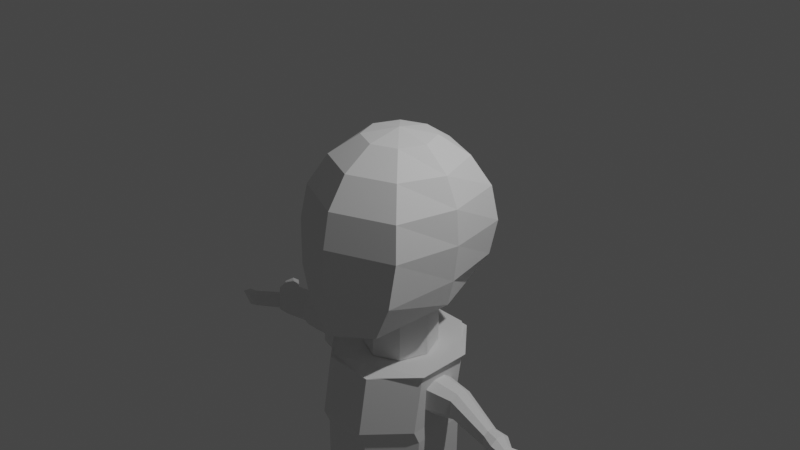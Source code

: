 # Source: Character.blend  (saved by Blender 2.82.7; exported with 4.5.12 LTS)
import bpy
from mathutils import Matrix  # noqa: F401  (used for matrix-valued properties, if any)

bpy.ops.wm.read_factory_settings(use_empty=True)
scene = bpy.context.scene
scene.name = 'Scene'

# ---- collections
col_collection = bpy.data.collections.new('Collection'); scene.collection.children.link(col_collection)

# ---- world
world_world = bpy.data.worlds.new('World'); scene.world = world_world
world_world.use_nodes = True; world_world.node_tree.nodes.clear()
_N = world_world.node_tree.nodes; _L = world_world.node_tree.links
n0 = _N.new('ShaderNodeOutputWorld'); n0.name = 'World Output'; n0.location = (300, 300)
n1 = _N.new('ShaderNodeBackground'); n1.name = 'Background'; n1.location = (10, 300)
n1.inputs[0].default_value = (0.05088, 0.05088, 0.05088, 1.0)
_L.new(n1.outputs[0], n0.inputs[0])
n0.is_active_output = True
world_world.color = (0.05088, 0.05088, 0.05088)
world_world.use_sun_shadow = False
world_world.sun_shadow_jitter_overblur = 0.0

# ---- cameras
cam_camera = bpy.data.cameras.new('Camera')
cam_camera.clip_end = 100.0
cam_camera.ortho_scale = 7.314

# ---- lights
light_light = bpy.data.lights.new('Light', 'POINT')
light_light.transmission_factor = 0.0
light_light.energy = 1000.0
light_light.shadow_soft_size = 0.1
light_light.shadow_maximum_resolution = 0.006
light_light.use_absolute_resolution = True

# ---- meshes
me_sphere = bpy.data.meshes.new('Sphere')
me_sphere.from_pydata([(0.0, 1.0, -4.371e-08), (-1.068e-07, 4.423e-08, 1.0), (0.2706, 0.2706, 0.9239), (0.5, 0.5, 0.7071), (0.6533, 0.6533, 0.3827), (0.7071, 0.7071, -4.371e-08), (0.6533, 0.6533, -0.3827), (0.5, 0.5, -0.7071), (0.2706, 0.2706, -0.9239), (0.3827, 1.485e-07, 0.9239), (0.6615, -0.0006365, 0.6876), (0.8054, 1.634e-07, 0.3827), (0.8359, 1.33e-07, 0.004558), (0.7826, 1.665e-07, -0.4055), (0.7071, 1.634e-07, -0.7071), (0.3827, 1.485e-07, -0.9239), (0.2706, -0.2706, 0.9239), (0.5, -0.5, 0.7071), (0.6533, -0.6533, 0.3827), (0.7071, -0.7071, -4.371e-08), (0.6533, -0.7535, -0.4921), (0.4954, -0.778, -0.8712), (0.2706, -0.2706, -0.9239), (1.244e-08, -0.3827, 0.9239), (1.244e-08, -0.7071, 0.7071), (4.224e-08, -0.9239, 0.3827), (1.244e-08, -1.0, -4.371e-08), (4.224e-08, -1.024, -0.4921), (0.009088, -0.9849, -0.9669), (1.244e-08, -0.3827, -0.9239), (-0.2706, -0.2706, 0.9239), (-0.5, -0.5, 0.7071), (-0.6533, -0.6533, 0.3827), (-0.7071, -0.7071, -4.371e-08), (-0.6533, -0.7535, -0.4921), (-0.5046, -0.778, -0.8712), (-0.2706, -0.2706, -0.9239), (-0.3827, 1.634e-07, 0.9239), (-0.6614, 0.0006386, 0.6875), (-0.7896, 0.0007298, 0.4518), (-0.8252, 0.0001826, 0.0319), (-0.8008, 9.342e-08, -0.3052), (-0.7071, 1.634e-07, -0.7071), (-0.3827, 1.634e-07, -0.9239), (-0.2706, 0.2706, 0.9239), (-0.5, 0.5, 0.7071), (-0.6533, 0.6533, 0.3827), (-0.7071, 0.7071, -4.371e-08), (-0.6533, 0.6533, -0.3827), (-0.5, 0.5, -0.7071), (-0.2706, 0.2706, -0.9239), (-2.462e-09, 0.3827, 0.9239), (-1.736e-08, 0.7071, 0.7071), (-4.717e-08, 0.9239, 0.3827), (-4.717e-08, 0.9239, -0.3827), (-1.736e-08, 0.7071, -0.7071), (0.01613, 0.3777, -0.9288), (0.01851, 0.4074, -1.397), (0.01851, 0.4074, -0.6748), (0.3014, 0.2902, -1.405), (0.3014, 0.2902, -0.6748), (0.4185, 0.007382, -1.425), (0.4185, 0.007382, -0.6748), (0.3014, -0.2755, -1.442), (0.3014, -0.2755, -0.6748), (0.01851, -0.3926, -1.46), (0.01851, -0.3926, -0.6748), (-0.2643, -0.2755, -1.456), (-0.2643, -0.2755, -0.6748), (-0.3815, 0.007382, -1.425), (-0.3815, 0.007382, -0.6748), (-0.2643, 0.2902, -1.399), (-0.2643, 0.2902, -0.6748)], [], [(51, 1, 2), (55, 54, 6, 7), (0, 53, 4, 5), (52, 51, 2, 3), (56, 55, 7, 8), (54, 0, 5, 6), (53, 52, 3, 4), (5, 4, 11, 12), (3, 2, 9, 10), (8, 7, 14, 15), (6, 5, 12, 13), (4, 3, 10, 11), (2, 1, 9), (7, 6, 13, 14), (15, 14, 21, 22), (13, 12, 19, 20), (11, 10, 17, 18), (9, 1, 16), (14, 13, 20, 21), (12, 11, 18, 19), (10, 9, 16, 17), (18, 17, 24, 25), (16, 1, 23), (21, 20, 27, 28), (19, 18, 25, 26), (17, 16, 23, 24), (22, 21, 28, 29), (20, 19, 26, 27), (28, 27, 34, 35), (26, 25, 32, 33), (24, 23, 30, 31), (29, 28, 35, 36), (27, 26, 33, 34), (25, 24, 31, 32), (23, 1, 30), (31, 30, 37, 38), (36, 35, 42, 43), (34, 33, 40, 41), (32, 31, 38, 39), (30, 1, 37), (35, 34, 41, 42), (33, 32, 39, 40), (43, 42, 49, 50), (41, 40, 47, 48), (39, 38, 45, 46), (37, 1, 44), (42, 41, 48, 49), (40, 39, 46, 47), (38, 37, 44, 45), (44, 1, 51), (49, 48, 54, 55), (47, 46, 53, 0), (45, 44, 51, 52), (50, 49, 55, 56), (48, 47, 0, 54), (46, 45, 52, 53), (8, 2, 9, 15), (8, 2, 51, 56), (50, 56, 51, 44, 37, 43), (22, 29, 36, 43, 37, 30, 23, 16, 9, 15), (57, 58, 60, 59), (59, 60, 62, 61), (61, 62, 64, 63), (63, 64, 66, 65), (65, 66, 68, 67), (67, 68, 70, 69), (60, 58, 72, 70, 68, 66, 64, 62), (69, 70, 72, 71), (71, 72, 58, 57), (57, 59, 61, 63, 65, 67, 69, 71)])
_uv = me_sphere.uv_layers.new(name='UVMap')
_uv.uv.foreach_set('vector', [0.75, 0.875, 0.6875, 1.0, 0.625, 0.875, 0.75, 0.25, 0.75, 0.375, 0.625, 0.375, 0.625, 0.25, 0.75, 0.5, 0.75, 0.625, 0.625, 0.625, 0.625, 0.5, 0.75, 0.75, 0.75, 0.875, 0.625, 0.875, 0.625, 0.75, 0.75, 0.125, 0.75, 0.25, 0.625, 0.25, 0.625, 0.125, 0.75, 0.375, 0.75, 0.5, 0.625, 0.5, 0.625, 0.375, 0.75, 0.625, 0.75, 0.75, 0.625, 0.75, 0.625, 0.625, 0.625, 0.5, 0.625, 0.625, 0.5, 0.625, 0.5, 0.5, 0.625, 0.75, 0.625, 0.875, 0.5, 0.875, 0.5, 0.75, 0.625, 0.125, 0.625, 0.25, 0.5, 0.25, 0.5, 0.125, 0.625, 0.375, 0.625, 0.5, 0.5, 0.5, 0.5, 0.375, 0.625, 0.625, 0.625, 0.75, 0.5, 0.75, 0.5, 0.625, 0.625, 0.875, 0.5625, 1.0, 0.5, 0.875, 0.625, 0.25, 0.625, 0.375, 0.5, 0.375, 0.5, 0.25, 0.5, 0.125, 0.5, 0.25, 0.375, 0.25, 0.375, 0.125, 0.5, 0.375, 0.5, 0.5, 0.375, 0.5, 0.375, 0.375, 0.5, 0.625, 0.5, 0.75, 0.375, 0.75, 0.375, 0.625, 0.5, 0.875, 0.4375, 1.0, 0.375, 0.875, 0.5, 0.25, 0.5, 0.375, 0.375, 0.375, 0.375, 0.25, 0.5, 0.5, 0.5, 0.625, 0.375, 0.625, 0.375, 0.5, 0.5, 0.75, 0.5, 0.875, 0.375, 0.875, 0.375, 0.75, 0.375, 0.625, 0.375, 0.75, 0.25, 0.75, 0.25, 0.625, 0.375, 0.875, 0.3125, 1.0, 0.25, 0.875, 0.375, 0.25, 0.375, 0.375, 0.25, 0.375, 0.25, 0.25, 0.375, 0.5, 0.375, 0.625, 0.25, 0.625, 0.25, 0.5, 0.375, 0.75, 0.375, 0.875, 0.25, 0.875, 0.25, 0.75, 0.375, 0.125, 0.375, 0.25, 0.25, 0.25, 0.25, 0.125, 0.375, 0.375, 0.375, 0.5, 0.25, 0.5, 0.25, 0.375, 0.25, 0.25, 0.25, 0.375, 0.125, 0.375, 0.125, 0.25, 0.25, 0.5, 0.25, 0.625, 0.125, 0.625, 0.125, 0.5, 0.25, 0.75, 0.25, 0.875, 0.125, 0.875, 0.125, 0.75, 0.25, 0.125, 0.25, 0.25, 0.125, 0.25, 0.125, 0.125, 0.25, 0.375, 0.25, 0.5, 0.125, 0.5, 0.125, 0.375, 0.25, 0.625, 0.25, 0.75, 0.125, 0.75, 0.125, 0.625, 0.25, 0.875, 0.1875, 1.0, 0.125, 0.875, 0.125, 0.75, 0.125, 0.875, 0.0, 0.875, 0.0, 0.75, 0.125, 0.125, 0.125, 0.25, 0.0, 0.25, 0.0, 0.125, 0.125, 0.375, 0.125, 0.5, 0.0, 0.5, 0.0, 0.375, 0.125, 0.625, 0.125, 0.75, 0.0, 0.75, 0.0, 0.625, 0.125, 0.875, 0.0625, 1.0, 0.0, 0.875, 0.125, 0.25, 0.125, 0.375, 0.0, 0.375, 0.0, 0.25, 0.125, 0.5, 0.125, 0.625, 0.0, 0.625, 0.0, 0.5, 1.0, 0.125, 1.0, 0.25, 0.875, 0.25, 0.875, 0.125, 1.0, 0.375, 1.0, 0.5, 0.875, 0.5, 0.875, 0.375, 1.0, 0.625, 1.0, 0.75, 0.875, 0.75, 0.875, 0.625, 1.0, 0.875, 0.9375, 1.0, 0.875, 0.875, 1.0, 0.25, 1.0, 0.375, 0.875, 0.375, 0.875, 0.25, 1.0, 0.5, 1.0, 0.625, 0.875, 0.625, 0.875, 0.5, 1.0, 0.75, 1.0, 0.875, 0.875, 0.875, 0.875, 0.75, 0.875, 0.875, 0.8125, 1.0, 0.75, 0.875, 0.875, 0.25, 0.875, 0.375, 0.75, 0.375, 0.75, 0.25, 0.875, 0.5, 0.875, 0.625, 0.75, 0.625, 0.75, 0.5, 0.875, 0.75, 0.875, 0.875, 0.75, 0.875, 0.75, 0.75, 0.875, 0.125, 0.875, 0.25, 0.75, 0.25, 0.75, 0.125, 0.875, 0.375, 0.875, 0.5, 0.75, 0.5, 0.75, 0.375, 0.875, 0.625, 0.875, 0.75, 0.75, 0.75, 0.75, 0.625, 0.625, 0.125, 0.625, 0.875, 0.5, 0.875, 0.5, 0.125, 0.0, 0.0, 0.0, 0.0, 0.0, 0.0, 0.0, 0.0, 0.0, 0.0, 0.0, 0.0, 0.0, 0.0, 0.0, 0.0, 0.0, 0.0, 0.0, 0.0, 0.0, 0.0, 0.0, 0.0, 0.0, 0.0, 0.0, 0.0, 0.0, 0.0, 0.0, 0.0, 0.0, 0.0, 0.0, 0.0, 0.0, 0.0, 0.0, 0.0, 1.0, 0.5, 1.0, 1.0, 0.875, 1.0, 0.875, 0.5, 0.875, 0.5, 0.875, 1.0, 0.75, 1.0, 0.75, 0.5, 0.75, 0.5, 0.75, 1.0, 0.625, 1.0, 0.625, 0.5, 0.625, 0.5, 0.625, 1.0, 0.5, 1.0, 0.5, 0.5, 0.5, 0.5, 0.5, 1.0, 0.375, 1.0, 0.375, 0.5, 0.375, 0.5, 0.375, 1.0, 0.25, 1.0, 0.25, 0.5, 0.4197, 0.4197, 0.25, 0.49, 0.08029, 0.4197, 0.01, 0.25, 0.08029, 0.08029, 0.25, 0.01, 0.4197, 0.08029, 0.49, 0.25, 0.25, 0.5, 0.25, 1.0, 0.125, 1.0, 0.125, 0.5, 0.125, 0.5, 0.125, 1.0, 0.0, 1.0, 0.0, 0.5, 0.75, 0.49, 0.9197, 0.4197, 0.99, 0.25, 0.9197, 0.08029, 0.75, 0.01, 0.5803, 0.08029, 0.51, 0.25, 0.5803, 0.4197])
me_sphere.use_remesh_fix_poles = True
me_sphere.use_remesh_preserve_attributes = False
me_sphere.use_mirror_vertex_groups = False
me_sphere.update()
me_circle = bpy.data.meshes.new('Circle')
me_circle.from_pydata([(0.0, 0.75, 0.03776), (-0.5303, 0.5303, 0.03776), (-0.7647, 0.01281, -0.005597), (-0.5444, -0.4996, -0.05887), (-0.01494, -0.7155, -0.07165), (0.5299, -0.5251, -0.007655), (0.75, 8.944e-09, 0.03776), (0.5303, 0.5303, 0.03776)], [], [(0, 1, 2, 3, 4, 5, 6, 7)])
_uv = me_circle.uv_layers.new(name='UVMap')
_uv.uv.foreach_set('vector', [0.5, 1.0, 0.1464, 0.8536, 0.0, 0.5, 0.1464, 0.1464, 0.5, 0.0, 0.8536, 0.1464, 1.0, 0.5, 0.8536, 0.8536])
me_circle.use_remesh_fix_poles = True
me_circle.use_remesh_preserve_attributes = False
me_circle.use_mirror_vertex_groups = False
me_circle.update()
me_cylinder = bpy.data.meshes.new('Cylinder')
me_cylinder.from_pydata([(-0.07934, 0.5504, -1.071), (0.0, 0.75, 0.75), (0.451, 0.3307, -1.071), (0.5303, 0.5303, 0.75), (0.6707, -0.1996, -1.071), (0.75, -3.278e-08, 0.75), (0.4226, -0.7366, -0.9806), (0.5303, -0.5303, 0.75), (-0.03923, -0.905, -1.315), (-6.557e-08, -0.75, 0.75), (-0.5303, -0.5303, 0.75), (-0.75, 8.944e-09, 0.75), (-0.5303, 0.5303, 0.75), (-0.06242, 0.5929, 0.1223), (0.4679, 0.3733, 0.1223), (0.6876, -0.1571, 0.1223), (0.4679, -0.6874, 0.1223), (-0.06242, -0.9071, 0.1223), (-0.5927, -0.6874, 0.1223), (-0.8124, -0.1571, 0.1223), (-0.5927, 0.3733, 0.1223), (0.495, 0.4122, -0.02915), (0.7147, -0.1182, -0.02915), (0.495, -0.6485, -0.02915), (-0.03532, -0.8682, -0.02915), (-0.5656, -0.6485, -0.02915), (-0.7853, -0.1182, -0.02915), (-0.5656, 0.4122, -0.02915), (-0.03532, 0.6318, -0.02915), (-0.04301, -0.9386, -0.9268), (-0.5968, -0.7289, -0.9521), (-0.7976, -0.1387, -0.02339), (-0.828, -0.2169, -0.9466), (-0.5699, -0.6984, -1.318), (0.176, -0.4496, -1.651), (-0.3547, -0.243, -1.654), (0.3291, 0.06061, -1.622), (-0.2016, 0.2672, -1.625), (0.4642, 0.3348, -1.068), (-0.06649, 0.5414, -1.071), (0.4098, 0.269, -1.424), (-0.1255, 0.4902, -1.436), (0.4462, 0.3422, -1.076), (-0.08448, 0.5488, -1.079), (-0.5813, 0.4085, -0.02538), (-0.6304, 0.3255, -1.075), (-0.8, -0.05775, -0.03821), (-0.8295, -0.2195, -0.945), (-0.6196, 0.3299, -1.076), (-0.04337, -0.937, -0.9312), (-0.5964, -0.7328, -0.9511), (-1.253, -0.9506, -2.34), (-0.8095, -0.5709, -2.44), (-1.248, 0.06438, -2.624), (-1.582, -0.4245, -2.566), (1.022, -0.8624, -2.557), (0.8056, -1.411, -2.454), (0.2169, -1.494, -2.441), (0.2426, -0.9578, -2.721), (0.9813, -0.8218, -3.82), (0.7509, -1.633, -3.112), (0.7647, -1.37, -3.717), (0.1761, -1.454, -3.704), (0.2018, -0.9173, -3.984), (-0.9513, -1.131, -3.965), (-0.5076, -0.7509, -4.065), (-0.9466, -0.1157, -4.249), (-1.28, -0.6046, -4.191), (-0.9198, -1.211, -4.252), (-0.4761, -0.8313, -4.352), (-0.9151, -0.1961, -4.536), (-1.249, -0.685, -4.478), (-1.7, -1.966, -3.736), (-2.028, -1.44, -3.963), (-1.668, -2.046, -4.023), (-1.997, -1.52, -4.249), (0.9339, -0.8911, -4.069), (0.7173, -1.439, -3.966), (0.1287, -1.523, -3.953), (0.1544, -0.9866, -4.233), (0.7664, -2.333, -3.414), (0.1778, -2.417, -3.401), (0.719, -2.402, -3.663), (0.1304, -2.486, -3.65), (0.5338, -0.5262, 0.341), (0.6539, -0.2378, 0.1837), (0.5466, -0.4929, 0.571), (0.5796, -0.417, 0.1987), (0.6808, -0.1712, 0.3394), (0.6829, -0.1641, 0.5306), (0.6478, -0.2482, 0.6163), (0.5911, -0.3849, 0.6292), (0.8196, -0.5524, 0.3526), (0.9108, -0.3334, 0.2333), (0.8294, -0.5271, 0.5273), (0.8544, -0.4695, 0.2447), (0.9313, -0.2829, 0.3515), (0.9329, -0.2775, 0.4966), (0.9062, -0.3413, 0.5617), (0.8632, -0.4451, 0.5715), (-0.7291, -0.05968, 0.3865), (-0.5999, 0.2506, 0.2174), (-0.7153, -0.02382, 0.6339), (-0.6798, 0.05784, 0.2335), (-0.5709, 0.3222, 0.3848), (-0.5686, 0.3298, 0.5905), (-0.6064, 0.2394, 0.6827), (-0.6674, 0.09233, 0.6965), (-1.029, 0.1878, 0.3516), (-0.9313, 0.4224, 0.2238), (-1.019, 0.215, 0.5387), (-0.9917, 0.2767, 0.236), (-0.9094, 0.4765, 0.3504), (-0.9077, 0.4823, 0.5058), (-0.9363, 0.4139, 0.5755), (-0.9823, 0.3028, 0.586), (1.274, -0.7858, 0.2905), (1.333, -0.6438, 0.2131), (1.28, -0.7694, 0.4037), (1.297, -0.7321, 0.2205), (1.347, -0.6111, 0.2897), (1.348, -0.6076, 0.3838), (1.33, -0.649, 0.426), (1.302, -0.7163, 0.4324), (1.394, -0.9188, 0.2582), (1.476, -0.7228, 0.1514), (1.403, -0.8961, 0.4145), (1.426, -0.8445, 0.1616), (1.494, -0.6776, 0.2572), (1.496, -0.6728, 0.3871), (1.472, -0.7299, 0.4453), (1.433, -0.8228, 0.4541), (1.509, -0.9421, 0.2716), (1.562, -0.8156, 0.2027), (1.515, -0.9275, 0.3725), (1.529, -0.8942, 0.2092), (1.574, -0.7864, 0.2709), (1.575, -0.7833, 0.3548), (1.559, -0.8202, 0.3923), (1.534, -0.8801, 0.398), (2.236, -1.014, 0.2322), (2.288, -0.8878, 0.1633), (2.241, -0.9996, 0.3331), (2.256, -0.9664, 0.1699), (2.3, -0.8586, 0.2315), (2.301, -0.8555, 0.3154), (2.286, -0.8924, 0.353), (2.261, -0.9523, 0.3586), (2.552, -1.09, 0.1932), (2.633, -0.89, 0.07097), (2.557, -1.057, 0.3736), (2.577, -1.027, 0.08237), (2.654, -0.8392, 0.1896), (2.655, -0.8338, 0.3355), (2.604, -0.9161, 0.385), (2.57, -0.988, 0.3945), (2.757, -1.087, 0.1898), (2.821, -0.9327, 0.1058), (2.764, -1.069, 0.3127), (2.781, -1.028, 0.1138), (2.835, -0.8971, 0.189), (2.837, -0.8933, 0.2912), (2.818, -0.9382, 0.3369), (2.788, -1.011, 0.3438), (2.385, -1.038, 0.3556), (2.376, -1.059, 0.206), (2.4, -0.9934, 0.1306), (2.459, -0.8499, 0.2128), (2.46, -0.8458, 0.3244), (2.439, -0.8948, 0.3744), (2.406, -0.9747, 0.3819), (2.443, -0.8888, 0.1219), (2.302, -1.036, 0.216), (2.33, -0.9803, 0.1496), (2.383, -0.8505, 0.32), (2.336, -0.9639, 0.3707), (2.31, -1.017, 0.3476), (2.382, -0.8541, 0.2218), (2.365, -0.8936, 0.364), (2.368, -0.8883, 0.1419), (2.356, -1.125, 0.3626), (2.316, -1.142, 0.2177), (2.263, -1.192, 0.2477), (2.298, -1.176, 0.3752), (2.431, -1.213, 0.3497), (2.395, -1.242, 0.2057), (2.364, -1.307, 0.2364), (2.395, -1.281, 0.3631), (2.515, -1.259, 0.3382), (2.479, -1.288, 0.1942), (2.448, -1.353, 0.2248), (2.479, -1.327, 0.3515), (-1.272, 0.5897, 0.1222), (-1.174, 0.8242, -0.005646), (-1.261, 0.6168, 0.3092), (-1.234, 0.6786, 0.006517), (-1.152, 0.8784, 0.1209), (-1.15, 0.8841, 0.2764), (-1.179, 0.8158, 0.3461), (-1.225, 0.7046, 0.3565), (-1.597, 0.7499, 0.06368), (-1.479, 1.034, -0.09097), (-1.584, 0.7827, 0.29), (-1.552, 0.8573, -0.07625), (-1.452, 1.099, 0.06213), (-1.45, 1.106, 0.2503), (-1.485, 1.023, 0.3345), (-1.541, 0.8889, 0.3472), (-1.717, 0.8556, 0.05419), (-1.615, 1.099, -0.07876), (-1.706, 0.8838, 0.2487), (-1.678, 0.948, -0.06611), (-1.593, 1.156, 0.05286), (-1.591, 1.162, 0.2146), (-1.621, 1.091, 0.2871), (-1.669, 0.9751, 0.298), (-2.099, 0.927, 0.05433), (-1.997, 1.171, -0.07862), (-2.088, 0.9552, 0.2489), (-2.06, 1.019, -0.06596), (-1.975, 1.227, 0.05301), (-1.973, 1.233, 0.2147), (-2.002, 1.162, 0.2872), (-2.05, 1.047, 0.2981), (-2.387, 1.369, -0.1729), (-2.286, 1.612, -0.3058), (-2.376, 1.397, 0.02165), (-2.348, 1.461, -0.2932), (-2.263, 1.669, -0.1742), (-2.261, 1.675, -0.01249), (-2.291, 1.604, 0.05997), (-2.339, 1.488, 0.07087), (-2.188, 1.108, 0.1702), (-2.15, 1.199, 0.2194), (-2.199, 1.08, -0.02432), (-2.16, 1.172, -0.1446), (-2.073, 1.386, 0.1361), (-2.074, 1.38, -0.02565), (-2.102, 1.315, 0.2085), (-2.097, 1.324, -0.1573), (-2.095, 1.114, 0.2631), (-2.019, 1.295, 0.01805), (-2.047, 1.23, 0.2522), (-2.042, 1.239, -0.1136), (-2.132, 1.023, 0.2139), (-2.143, 0.9949, 0.01938), (-2.104, 1.087, -0.1009), (-2.017, 1.301, 0.1798), (-2.442, 0.9676, 0.2243), (-2.387, 1.024, 0.0437), (-2.488, 0.8677, 0.2162), (-2.434, 0.9243, 0.03559), (-2.587, 1.056, 0.1698), (-2.509, 1.054, -0.01109), (-2.619, 0.953, 0.1945), (-2.541, 0.9508, 0.01361)], [(39, 38), (28, 44), (44, 46)], [(13, 1, 3, 14), (14, 3, 5, 15), (7, 16, 84, 86, 91, 90, 89, 5), (16, 7, 9, 17), (17, 9, 10, 18), (18, 10, 11, 19), (3, 1, 12, 11, 10, 9, 7, 5), (19, 11, 12, 20), (20, 12, 1, 13), (27, 20, 13, 28), (26, 19, 20, 27), (25, 18, 19, 26), (24, 17, 18, 25), (23, 16, 17, 24), (22, 15, 16, 23), (21, 14, 15, 22), (28, 13, 14, 21), (0, 28, 21, 2), (2, 21, 22, 4), (4, 22, 23, 6), (30, 29, 24, 25), (29, 6, 23, 24), (30, 25, 31, 32), (29, 30, 33, 8), (8, 33, 35, 34), (34, 35, 37, 36), (36, 37, 41, 40), (40, 41, 43, 42), (32, 31, 44, 27, 48, 45), (48, 27, 28, 0, 43), (49, 6, 8), (33, 30, 47, 50), (42, 4, 40), (0, 45, 41), (50, 47, 33), (45, 47, 54, 53), (33, 47, 54, 51), (35, 33, 51, 52), (8, 34, 58, 57), (4, 6, 56, 55), (34, 4, 55, 58), (8, 6, 56, 57), (40, 4, 36), (34, 36, 4), (37, 48, 41), (37, 35, 52, 53, 48), (55, 56, 61, 59), (58, 55, 59, 63), (57, 56, 61, 62), (57, 58, 63, 62), (51, 54, 67, 64), (52, 51, 64, 65), (53, 52, 65, 66), (53, 54, 67, 66), (64, 67, 73, 72), (68, 71, 70, 69), (65, 64, 68, 69), (66, 65, 69, 70), (67, 66, 70, 71), (72, 73, 75, 74), (68, 64, 72, 74), (67, 71, 75, 73), (71, 68, 74, 75), (59, 61, 77, 76), (78, 79, 76, 77), (63, 59, 76, 79), (62, 63, 79, 78), (77, 61, 80, 82), (80, 81, 83, 82), (78, 77, 82, 83), (62, 78, 83, 81), (61, 62, 81, 80), (5, 89, 88, 85, 87, 84, 16, 15), (88, 89, 97, 96), (90, 91, 99, 98), (85, 88, 96, 93), (87, 85, 93, 95), (89, 90, 98, 97), (91, 86, 94, 99), (86, 84, 92, 94), (84, 87, 95, 92), (95, 93, 101, 103), (97, 98, 106, 105), (99, 94, 102, 107), (94, 92, 100, 102), (92, 95, 103, 100), (96, 97, 105, 104), (98, 99, 107, 106), (93, 96, 104, 101), (106, 107, 115, 114), (101, 104, 112, 109), (103, 101, 109, 111), (105, 106, 114, 113), (107, 102, 110, 115), (102, 100, 108, 110), (100, 103, 111, 108), (104, 105, 113, 112), (93, 95, 119, 117), (98, 97, 121, 122), (94, 99, 123, 118), (92, 94, 118, 116), (95, 92, 116, 119), (97, 96, 120, 121), (99, 98, 122, 123), (96, 93, 117, 120), (118, 123, 131, 126), (116, 118, 126, 124), (119, 116, 124, 127), (121, 120, 128, 129), (123, 122, 130, 131), (120, 117, 125, 128), (117, 119, 127, 125), (122, 121, 129, 130), (128, 125, 133, 136), (125, 127, 135, 133), (130, 129, 137, 138), (126, 131, 139, 134), (124, 126, 134, 132), (127, 124, 132, 135), (129, 128, 136, 137), (131, 130, 138, 139), (139, 138, 146, 147), (136, 133, 141, 144), (133, 135, 143, 141), (138, 137, 145, 146), (134, 139, 147, 142), (132, 134, 142, 140), (135, 132, 140, 143), (137, 136, 144, 145), (165, 164, 150, 148), (166, 165, 148, 151), (168, 167, 152, 153), (170, 169, 154, 155), (167, 171, 149, 152), (171, 166, 151, 149), (169, 168, 153, 154), (164, 170, 155, 150), (154, 153, 161, 162), (150, 155, 163, 158), (148, 150, 158, 156), (151, 148, 156, 159), (153, 152, 160, 161), (155, 154, 162, 163), (152, 149, 157, 160), (149, 151, 159, 157), (161, 160, 157, 159, 156, 158, 163, 162), (176, 175, 170, 164), (178, 174, 168, 169), (179, 173, 166, 171), (177, 179, 171, 167), (175, 178, 169, 170), (174, 177, 167, 168), (173, 172, 165, 166), (164, 165, 181, 180), (140, 142, 176, 172), (143, 140, 172, 173), (145, 144, 177, 174), (147, 146, 178, 175), (144, 141, 179, 177), (141, 143, 173, 179), (146, 145, 174, 178), (142, 147, 175, 176), (181, 182, 186, 185), (172, 176, 183, 182), (176, 164, 180, 183), (165, 172, 182, 181), (186, 187, 191, 190), (183, 180, 184, 187), (182, 183, 187, 186), (180, 181, 185, 184), (190, 191, 188, 189), (184, 185, 189, 188), (185, 186, 190, 189), (187, 184, 188, 191), (108, 111, 195, 192), (112, 113, 197, 196), (114, 115, 199, 198), (109, 112, 196, 193), (111, 109, 193, 195), (113, 114, 198, 197), (115, 110, 194, 199), (110, 108, 192, 194), (197, 198, 206, 205), (199, 194, 202, 207), (194, 192, 200, 202), (192, 195, 203, 200), (196, 197, 205, 204), (198, 199, 207, 206), (193, 196, 204, 201), (195, 193, 201, 203), (206, 207, 215, 214), (201, 204, 212, 209), (203, 201, 209, 211), (205, 206, 214, 213), (207, 202, 210, 215), (202, 200, 208, 210), (200, 203, 211, 208), (204, 205, 213, 212), (212, 213, 221, 220), (214, 215, 223, 222), (209, 212, 220, 217), (211, 209, 217, 219), (213, 214, 222, 221), (215, 210, 218, 223), (210, 208, 216, 218), (208, 211, 219, 216), (233, 232, 226, 231), (232, 234, 224, 226), (234, 235, 227, 224), (237, 236, 229, 228), (238, 233, 231, 230), (239, 237, 228, 225), (235, 239, 225, 227), (236, 238, 230, 229), (229, 230, 231, 226, 224, 227, 225, 228), (247, 242, 238, 236), (246, 243, 239, 235), (243, 241, 237, 239), (242, 240, 233, 238), (241, 247, 236, 237), (245, 246, 235, 234), (245, 234, 249, 251), (240, 244, 232, 233), (223, 218, 244, 240), (218, 216, 245, 244), (216, 219, 246, 245), (220, 221, 247, 241), (222, 223, 240, 242), (217, 220, 241, 243), (219, 217, 243, 246), (221, 222, 242, 247), (250, 251, 255, 254), (232, 244, 250, 248), (234, 232, 248, 249), (244, 245, 251, 250), (254, 255, 253, 252), (251, 249, 253, 255), (249, 248, 252, 253), (248, 250, 254, 252)])
_uv = me_cylinder.uv_layers.new(name='UVMap')
_uv.uv.foreach_set('vector', [1.0, 0.8253, 1.0, 1.0, 0.875, 1.0, 0.875, 0.8253, 0.875, 0.8253, 0.875, 1.0, 0.75, 1.0, 0.75, 0.8253, 0.625, 1.0, 0.625, 0.8253, 0.6501, 0.8861, 0.6444, 0.9502, 0.6664, 0.9664, 0.6994, 0.9628, 0.7243, 0.9389, 0.75, 1.0, 0.625, 0.8253, 0.625, 1.0, 0.5, 1.0, 0.5, 0.8253, 0.5, 0.8253, 0.5, 1.0, 0.375, 1.0, 0.375, 0.8253, 0.375, 0.8253, 0.375, 1.0, 0.25, 1.0, 0.25, 0.8253, 0.4197, 0.4197, 0.25, 0.49, 0.08029, 0.4197, 0.01, 0.25, 0.08029, 0.08029, 0.25, 0.01, 0.4197, 0.08029, 0.49, 0.25, 0.25, 0.8253, 0.25, 1.0, 0.125, 1.0, 0.125, 0.8253, 0.125, 0.8253, 0.125, 1.0, 0.0, 1.0, 0.0, 0.8253, 0.125, 0.7731, 0.125, 0.8253, 0.0, 0.8253, 0.0, 0.7731, 0.25, 0.7731, 0.25, 0.8253, 0.125, 0.8253, 0.125, 0.7731, 0.375, 0.7731, 0.375, 0.8253, 0.25, 0.8253, 0.25, 0.7731, 0.5, 0.7731, 0.5, 0.8253, 0.375, 0.8253, 0.375, 0.7731, 0.625, 0.7731, 0.625, 0.8253, 0.5, 0.8253, 0.5, 0.7731, 0.75, 0.7731, 0.75, 0.8253, 0.625, 0.8253, 0.625, 0.7731, 0.875, 0.7731, 0.875, 0.8253, 0.75, 0.8253, 0.75, 0.7731, 1.0, 0.7731, 1.0, 0.8253, 0.875, 0.8253, 0.875, 0.7731, 1.0, 0.5, 1.0, 0.7731, 0.875, 0.7731, 0.875, 0.5, 0.875, 0.5, 0.875, 0.7731, 0.75, 0.7731, 0.75, 0.5, 0.75, 0.5, 0.75, 0.7731, 0.625, 0.7731, 0.625, 0.5, 0.375, 0.5671, 0.5, 0.5694, 0.5, 0.7731, 0.375, 0.7731, 0.5, 0.5694, 0.625, 0.5, 0.625, 0.7731, 0.5, 0.7731, 0.375, 0.5671, 0.375, 0.7731, 0.375, 0.7731, 0.375, 0.5671, 0.5, 0.5694, 0.375, 0.5671, 0.375, 0.5671, 0.5, 0.5694, 0.5, 0.5694, 0.375, 0.5671, 0.375, 0.5671, 0.5, 0.5694, 0.5, 0.5694, 0.375, 0.5671, 0.375, 0.5671, 0.5, 0.5694, 0.5, 0.5694, 0.375, 0.5671, 0.375, 0.5671, 0.5, 0.5694, 0.5, 0.5694, 0.375, 0.5671, 0.375, 0.5671, 0.5, 0.5694, 0.375, 0.5671, 0.375, 0.7731, 0.0, 0.0, 0.125, 0.7731, 0.0, 0.0, 0.0, 0.0, 0.0, 0.0, 0.125, 0.7731, 0.0, 0.7731, 1.0, 0.5, 0.0, 0.0, 0.0, 0.0, 0.0, 0.0, 0.0, 0.0, 0.375, 0.5671, 0.375, 0.5671, 0.0, 0.0, 0.0, 0.0, 0.5, 0.5694, 0.0, 0.0, 0.5, 0.5694, 0.0, 0.0, 0.0, 0.0, 0.0, 0.0, 0.0, 0.0, 0.0, 0.0, 0.375, 0.5671, 0.0, 0.0, 0.0, 0.0, 0.0, 0.0, 0.0, 0.0, 0.375, 0.5671, 0.0, 0.0, 0.0, 0.0, 0.375, 0.5671, 0.375, 0.5671, 0.375, 0.5671, 0.375, 0.5671, 0.375, 0.5671, 0.5, 0.5694, 0.5, 0.5694, 0.5, 0.5694, 0.5, 0.5694, 0.75, 0.5, 0.625, 0.5, 0.625, 0.5, 0.75, 0.5, 0.5, 0.5694, 0.0, 0.0, 0.75, 0.5, 0.5, 0.5694, 0.0, 0.0, 0.0, 0.0, 0.0, 0.0, 0.0, 0.0, 0.5, 0.5694, 0.0, 0.0, 0.5, 0.5694, 0.5, 0.5694, 0.5, 0.5694, 0.0, 0.0, 0.375, 0.5671, 0.0, 0.0, 0.375, 0.5671, 0.375, 0.5671, 0.375, 0.5671, 0.375, 0.5671, 0.0, 0.0, 0.0, 0.0, 0.75, 0.5, 0.625, 0.5, 0.625, 0.5, 0.75, 0.5, 0.5, 0.5694, 0.75, 0.5, 0.75, 0.5, 0.5, 0.5694, 0.0, 0.0, 0.0, 0.0, 0.0, 0.0, 0.0, 0.0, 0.5, 0.5694, 0.5, 0.5694, 0.5, 0.5694, 0.5, 0.5694, 0.375, 0.5671, 0.0, 0.0, 0.0, 0.0, 0.375, 0.5671, 0.375, 0.5671, 0.375, 0.5671, 0.375, 0.5671, 0.375, 0.5671, 0.0, 0.0, 0.375, 0.5671, 0.375, 0.5671, 0.0, 0.0, 0.0, 0.0, 0.0, 0.0, 0.0, 0.0, 0.0, 0.0, 0.375, 0.5671, 0.0, 0.0, 0.0, 0.0, 0.375, 0.5671, 0.375, 0.5671, 0.0, 0.0, 0.0, 0.0, 0.375, 0.5671, 0.375, 0.5671, 0.375, 0.5671, 0.375, 0.5671, 0.375, 0.5671, 0.0, 0.0, 0.375, 0.5671, 0.375, 0.5671, 0.0, 0.0, 0.0, 0.0, 0.0, 0.0, 0.0, 0.0, 0.0, 0.0, 0.375, 0.5671, 0.0, 0.0, 0.0, 0.0, 0.375, 0.5671, 0.375, 0.5671, 0.375, 0.5671, 0.375, 0.5671, 0.375, 0.5671, 0.0, 0.0, 0.0, 0.0, 0.0, 0.0, 0.0, 0.0, 0.0, 0.0, 0.375, 0.5671, 0.375, 0.5671, 0.0, 0.0, 0.75, 0.5, 0.625, 0.5, 0.625, 0.5, 0.75, 0.5, 0.0, 0.0, 0.5, 0.5694, 0.75, 0.5, 0.0, 0.0, 0.5, 0.5694, 0.75, 0.5, 0.75, 0.5, 0.5, 0.5694, 0.5, 0.5694, 0.5, 0.5694, 0.5, 0.5694, 0.5, 0.5694, 0.625, 0.5, 0.625, 0.5, 0.625, 0.5, 0.625, 0.5, 0.0, 0.0, 0.0, 0.0, 0.0, 0.0, 0.0, 0.0, 0.0, 0.0, 0.0, 0.0, 0.0, 0.0, 0.0, 0.0, 0.5, 0.5694, 0.5, 0.5694, 0.5, 0.5694, 0.5, 0.5694, 0.0, 0.0, 0.0, 0.0, 0.0, 0.0, 0.0, 0.0, 0.75, 1.0, 0.7243, 0.9389, 0.7339, 0.8857, 0.7273, 0.8424, 0.6842, 0.8466, 0.6501, 0.8861, 0.625, 0.8253, 0.75, 0.8253, 0.7339, 0.8857, 0.7243, 0.9389, 0.7243, 0.9389, 0.7339, 0.8857, 0.6994, 0.9628, 0.6664, 0.9664, 0.6664, 0.9664, 0.6994, 0.9628, 0.7273, 0.8424, 0.7339, 0.8857, 0.7339, 0.8857, 0.7273, 0.8424, 0.6842, 0.8466, 0.7273, 0.8424, 0.7273, 0.8424, 0.6842, 0.8466, 0.7243, 0.9389, 0.6994, 0.9628, 0.6994, 0.9628, 0.7243, 0.9389, 0.6664, 0.9664, 0.6444, 0.9502, 0.6444, 0.9502, 0.6664, 0.9664, 0.6444, 0.9502, 0.6501, 0.8861, 0.6501, 0.8861, 0.6444, 0.9502, 0.6501, 0.8861, 0.6842, 0.8466, 0.6842, 0.8466, 0.6501, 0.8861, 0.6842, 0.8466, 0.7273, 0.8424, 0.7273, 0.8424, 0.6842, 0.8466, 0.7243, 0.9389, 0.6994, 0.9628, 0.6994, 0.9628, 0.7243, 0.9389, 0.6664, 0.9664, 0.6444, 0.9502, 0.6444, 0.9502, 0.6664, 0.9664, 0.6444, 0.9502, 0.6501, 0.8861, 0.6501, 0.8861, 0.6444, 0.9502, 0.6501, 0.8861, 0.6842, 0.8466, 0.6842, 0.8466, 0.6501, 0.8861, 0.7339, 0.8857, 0.7243, 0.9389, 0.7243, 0.9389, 0.7339, 0.8857, 0.6994, 0.9628, 0.6664, 0.9664, 0.6664, 0.9664, 0.6994, 0.9628, 0.7273, 0.8424, 0.7339, 0.8857, 0.7339, 0.8857, 0.7273, 0.8424, 0.6994, 0.9628, 0.6664, 0.9664, 0.6664, 0.9664, 0.6994, 0.9628, 0.7273, 0.8424, 0.7339, 0.8857, 0.7339, 0.8857, 0.7273, 0.8424, 0.6842, 0.8466, 0.7273, 0.8424, 0.7273, 0.8424, 0.6842, 0.8466, 0.7243, 0.9389, 0.6994, 0.9628, 0.6994, 0.9628, 0.7243, 0.9389, 0.6664, 0.9664, 0.6444, 0.9502, 0.6444, 0.9502, 0.6664, 0.9664, 0.6444, 0.9502, 0.6501, 0.8861, 0.6501, 0.8861, 0.6444, 0.9502, 0.6501, 0.8861, 0.6842, 0.8466, 0.6842, 0.8466, 0.6501, 0.8861, 0.7339, 0.8857, 0.7243, 0.9389, 0.7243, 0.9389, 0.7339, 0.8857, 0.7273, 0.8424, 0.6842, 0.8466, 0.6842, 0.8466, 0.7273, 0.8424, 0.6994, 0.9628, 0.7243, 0.9389, 0.7243, 0.9389, 0.6994, 0.9628, 0.6444, 0.9502, 0.6664, 0.9664, 0.6664, 0.9664, 0.6444, 0.9502, 0.6501, 0.8861, 0.6444, 0.9502, 0.6444, 0.9502, 0.6501, 0.8861, 0.6842, 0.8466, 0.6501, 0.8861, 0.6501, 0.8861, 0.6842, 0.8466, 0.7243, 0.9389, 0.7339, 0.8857, 0.7339, 0.8857, 0.7243, 0.9389, 0.6664, 0.9664, 0.6994, 0.9628, 0.6994, 0.9628, 0.6664, 0.9664, 0.7339, 0.8857, 0.7273, 0.8424, 0.7273, 0.8424, 0.7339, 0.8857, 0.6444, 0.9502, 0.6664, 0.9664, 0.6664, 0.9664, 0.6444, 0.9502, 0.6501, 0.8861, 0.6444, 0.9502, 0.6444, 0.9502, 0.6501, 0.8861, 0.6842, 0.8466, 0.6501, 0.8861, 0.6501, 0.8861, 0.6842, 0.8466, 0.7243, 0.9389, 0.7339, 0.8857, 0.7339, 0.8857, 0.7243, 0.9389, 0.6664, 0.9664, 0.6994, 0.9628, 0.6994, 0.9628, 0.6664, 0.9664, 0.7339, 0.8857, 0.7273, 0.8424, 0.7273, 0.8424, 0.7339, 0.8857, 0.7273, 0.8424, 0.6842, 0.8466, 0.6842, 0.8466, 0.7273, 0.8424, 0.6994, 0.9628, 0.7243, 0.9389, 0.7243, 0.9389, 0.6994, 0.9628, 0.7339, 0.8857, 0.7273, 0.8424, 0.7273, 0.8424, 0.7339, 0.8857, 0.7273, 0.8424, 0.6842, 0.8466, 0.6842, 0.8466, 0.7273, 0.8424, 0.6994, 0.9628, 0.7243, 0.9389, 0.7243, 0.9389, 0.6994, 0.9628, 0.6444, 0.9502, 0.6664, 0.9664, 0.6664, 0.9664, 0.6444, 0.9502, 0.6501, 0.8861, 0.6444, 0.9502, 0.6444, 0.9502, 0.6501, 0.8861, 0.6842, 0.8466, 0.6501, 0.8861, 0.6501, 0.8861, 0.6842, 0.8466, 0.7243, 0.9389, 0.7339, 0.8857, 0.7339, 0.8857, 0.7243, 0.9389, 0.6664, 0.9664, 0.6994, 0.9628, 0.6994, 0.9628, 0.6664, 0.9664, 0.6664, 0.9664, 0.6994, 0.9628, 0.6994, 0.9628, 0.6664, 0.9664, 0.7339, 0.8857, 0.7273, 0.8424, 0.7273, 0.8424, 0.7339, 0.8857, 0.7273, 0.8424, 0.6842, 0.8466, 0.6842, 0.8466, 0.7273, 0.8424, 0.6994, 0.9628, 0.7243, 0.9389, 0.7243, 0.9389, 0.6994, 0.9628, 0.6444, 0.9502, 0.6664, 0.9664, 0.6664, 0.9664, 0.6444, 0.9502, 0.6501, 0.8861, 0.6444, 0.9502, 0.6444, 0.9502, 0.6501, 0.8861, 0.6842, 0.8466, 0.6501, 0.8861, 0.6501, 0.8861, 0.6842, 0.8466, 0.7243, 0.9389, 0.7339, 0.8857, 0.7339, 0.8857, 0.7243, 0.9389, 0.6501, 0.8861, 0.6444, 0.9502, 0.6444, 0.9502, 0.6501, 0.8861, 0.6842, 0.8466, 0.6501, 0.8861, 0.6501, 0.8861, 0.6842, 0.8466, 0.7243, 0.9389, 0.7339, 0.8857, 0.7339, 0.8857, 0.7243, 0.9389, 0.6664, 0.9664, 0.6994, 0.9628, 0.6994, 0.9628, 0.6664, 0.9664, 0.7339, 0.8857, 0.7273, 0.8424, 0.7273, 0.8424, 0.7339, 0.8857, 0.7273, 0.8424, 0.6842, 0.8466, 0.6842, 0.8466, 0.7273, 0.8424, 0.6994, 0.9628, 0.7243, 0.9389, 0.7243, 0.9389, 0.6994, 0.9628, 0.6444, 0.9502, 0.6664, 0.9664, 0.6664, 0.9664, 0.6444, 0.9502, 0.6994, 0.9628, 0.7243, 0.9389, 0.7243, 0.9389, 0.6994, 0.9628, 0.6444, 0.9502, 0.6664, 0.9664, 0.6664, 0.9664, 0.6444, 0.9502, 0.6501, 0.8861, 0.6444, 0.9502, 0.6444, 0.9502, 0.6501, 0.8861, 0.6842, 0.8466, 0.6501, 0.8861, 0.6501, 0.8861, 0.6842, 0.8466, 0.7243, 0.9389, 0.7339, 0.8857, 0.7339, 0.8857, 0.7243, 0.9389, 0.6664, 0.9664, 0.6994, 0.9628, 0.6994, 0.9628, 0.6664, 0.9664, 0.7339, 0.8857, 0.7273, 0.8424, 0.7273, 0.8424, 0.7339, 0.8857, 0.7273, 0.8424, 0.6842, 0.8466, 0.6842, 0.8466, 0.7273, 0.8424, 0.7243, 0.9389, 0.7339, 0.8857, 0.7273, 0.8424, 0.6842, 0.8466, 0.6501, 0.8861, 0.6444, 0.9502, 0.6664, 0.9664, 0.6994, 0.9628, 0.6444, 0.9502, 0.6664, 0.9664, 0.6664, 0.9664, 0.6444, 0.9502, 0.6994, 0.9628, 0.7243, 0.9389, 0.7243, 0.9389, 0.6994, 0.9628, 0.7273, 0.8424, 0.6842, 0.8466, 0.6842, 0.8466, 0.7273, 0.8424, 0.7339, 0.8857, 0.7273, 0.8424, 0.7273, 0.8424, 0.7339, 0.8857, 0.6664, 0.9664, 0.6994, 0.9628, 0.6994, 0.9628, 0.6664, 0.9664, 0.7243, 0.9389, 0.7339, 0.8857, 0.7339, 0.8857, 0.7243, 0.9389, 0.6842, 0.8466, 0.6501, 0.8861, 0.6501, 0.8861, 0.6842, 0.8466, 0.6444, 0.9502, 0.6501, 0.8861, 0.6501, 0.8861, 0.6444, 0.9502, 0.6501, 0.8861, 0.6444, 0.9502, 0.6444, 0.9502, 0.6501, 0.8861, 0.6842, 0.8466, 0.6501, 0.8861, 0.6501, 0.8861, 0.6842, 0.8466, 0.7243, 0.9389, 0.7339, 0.8857, 0.7339, 0.8857, 0.7243, 0.9389, 0.6664, 0.9664, 0.6994, 0.9628, 0.6994, 0.9628, 0.6664, 0.9664, 0.7339, 0.8857, 0.7273, 0.8424, 0.7273, 0.8424, 0.7339, 0.8857, 0.7273, 0.8424, 0.6842, 0.8466, 0.6842, 0.8466, 0.7273, 0.8424, 0.6994, 0.9628, 0.7243, 0.9389, 0.7243, 0.9389, 0.6994, 0.9628, 0.6444, 0.9502, 0.6664, 0.9664, 0.6664, 0.9664, 0.6444, 0.9502, 0.6501, 0.8861, 0.6501, 0.8861, 0.6501, 0.8861, 0.6501, 0.8861, 0.6501, 0.8861, 0.6444, 0.9502, 0.6444, 0.9502, 0.6501, 0.8861, 0.6444, 0.9502, 0.6444, 0.9502, 0.6444, 0.9502, 0.6444, 0.9502, 0.6501, 0.8861, 0.6501, 0.8861, 0.6501, 0.8861, 0.6501, 0.8861, 0.6501, 0.8861, 0.6444, 0.9502, 0.6444, 0.9502, 0.6501, 0.8861, 0.6444, 0.9502, 0.6444, 0.9502, 0.6444, 0.9502, 0.6444, 0.9502, 0.6501, 0.8861, 0.6444, 0.9502, 0.6444, 0.9502, 0.6501, 0.8861, 0.6444, 0.9502, 0.6501, 0.8861, 0.6501, 0.8861, 0.6444, 0.9502, 0.6501, 0.8861, 0.6444, 0.9502, 0.6444, 0.9502, 0.6501, 0.8861, 0.6444, 0.9502, 0.6501, 0.8861, 0.6501, 0.8861, 0.6444, 0.9502, 0.6501, 0.8861, 0.6501, 0.8861, 0.6501, 0.8861, 0.6501, 0.8861, 0.6444, 0.9502, 0.6444, 0.9502, 0.6444, 0.9502, 0.6444, 0.9502, 0.6501, 0.8861, 0.6842, 0.8466, 0.6842, 0.8466, 0.6501, 0.8861, 0.7339, 0.8857, 0.7243, 0.9389, 0.7243, 0.9389, 0.7339, 0.8857, 0.6994, 0.9628, 0.6664, 0.9664, 0.6664, 0.9664, 0.6994, 0.9628, 0.7273, 0.8424, 0.7339, 0.8857, 0.7339, 0.8857, 0.7273, 0.8424, 0.6842, 0.8466, 0.7273, 0.8424, 0.7273, 0.8424, 0.6842, 0.8466, 0.7243, 0.9389, 0.6994, 0.9628, 0.6994, 0.9628, 0.7243, 0.9389, 0.6664, 0.9664, 0.6444, 0.9502, 0.6444, 0.9502, 0.6664, 0.9664, 0.6444, 0.9502, 0.6501, 0.8861, 0.6501, 0.8861, 0.6444, 0.9502, 0.7243, 0.9389, 0.6994, 0.9628, 0.6994, 0.9628, 0.7243, 0.9389, 0.6664, 0.9664, 0.6444, 0.9502, 0.6444, 0.9502, 0.6664, 0.9664, 0.6444, 0.9502, 0.6501, 0.8861, 0.6501, 0.8861, 0.6444, 0.9502, 0.6501, 0.8861, 0.6842, 0.8466, 0.6842, 0.8466, 0.6501, 0.8861, 0.7339, 0.8857, 0.7243, 0.9389, 0.7243, 0.9389, 0.7339, 0.8857, 0.6994, 0.9628, 0.6664, 0.9664, 0.6664, 0.9664, 0.6994, 0.9628, 0.7273, 0.8424, 0.7339, 0.8857, 0.7339, 0.8857, 0.7273, 0.8424, 0.6842, 0.8466, 0.7273, 0.8424, 0.7273, 0.8424, 0.6842, 0.8466, 0.6994, 0.9628, 0.6664, 0.9664, 0.6664, 0.9664, 0.6994, 0.9628, 0.7273, 0.8424, 0.7339, 0.8857, 0.7339, 0.8857, 0.7273, 0.8424, 0.6842, 0.8466, 0.7273, 0.8424, 0.7273, 0.8424, 0.6842, 0.8466, 0.7243, 0.9389, 0.6994, 0.9628, 0.6994, 0.9628, 0.7243, 0.9389, 0.6664, 0.9664, 0.6444, 0.9502, 0.6444, 0.9502, 0.6664, 0.9664, 0.6444, 0.9502, 0.6501, 0.8861, 0.6501, 0.8861, 0.6444, 0.9502, 0.6501, 0.8861, 0.6842, 0.8466, 0.6842, 0.8466, 0.6501, 0.8861, 0.7339, 0.8857, 0.7243, 0.9389, 0.7243, 0.9389, 0.7339, 0.8857, 0.7339, 0.8857, 0.7243, 0.9389, 0.7243, 0.9389, 0.7339, 0.8857, 0.6994, 0.9628, 0.6664, 0.9664, 0.6664, 0.9664, 0.6994, 0.9628, 0.7273, 0.8424, 0.7339, 0.8857, 0.7339, 0.8857, 0.7273, 0.8424, 0.6842, 0.8466, 0.7273, 0.8424, 0.7273, 0.8424, 0.6842, 0.8466, 0.7243, 0.9389, 0.6994, 0.9628, 0.6994, 0.9628, 0.7243, 0.9389, 0.6664, 0.9664, 0.6444, 0.9502, 0.6444, 0.9502, 0.6664, 0.9664, 0.6444, 0.9502, 0.6501, 0.8861, 0.6501, 0.8861, 0.6444, 0.9502, 0.6501, 0.8861, 0.6842, 0.8466, 0.6842, 0.8466, 0.6501, 0.8861, 0.6664, 0.9664, 0.6444, 0.9502, 0.6444, 0.9502, 0.6664, 0.9664, 0.6444, 0.9502, 0.6501, 0.8861, 0.6501, 0.8861, 0.6444, 0.9502, 0.6501, 0.8861, 0.6842, 0.8466, 0.6842, 0.8466, 0.6501, 0.8861, 0.7339, 0.8857, 0.7243, 0.9389, 0.7243, 0.9389, 0.7339, 0.8857, 0.6994, 0.9628, 0.6664, 0.9664, 0.6664, 0.9664, 0.6994, 0.9628, 0.7273, 0.8424, 0.7339, 0.8857, 0.7339, 0.8857, 0.7273, 0.8424, 0.6842, 0.8466, 0.7273, 0.8424, 0.7273, 0.8424, 0.6842, 0.8466, 0.7243, 0.9389, 0.6994, 0.9628, 0.6994, 0.9628, 0.7243, 0.9389, 0.7243, 0.9389, 0.6994, 0.9628, 0.6664, 0.9664, 0.6444, 0.9502, 0.6501, 0.8861, 0.6842, 0.8466, 0.7273, 0.8424, 0.7339, 0.8857, 0.7243, 0.9389, 0.6994, 0.9628, 0.6994, 0.9628, 0.7243, 0.9389, 0.6842, 0.8466, 0.7273, 0.8424, 0.7273, 0.8424, 0.6842, 0.8466, 0.7273, 0.8424, 0.7339, 0.8857, 0.7339, 0.8857, 0.7273, 0.8424, 0.6994, 0.9628, 0.6664, 0.9664, 0.6664, 0.9664, 0.6994, 0.9628, 0.7339, 0.8857, 0.7243, 0.9389, 0.7243, 0.9389, 0.7339, 0.8857, 0.6501, 0.8861, 0.6842, 0.8466, 0.6842, 0.8466, 0.6501, 0.8861, 0.6501, 0.8861, 0.6501, 0.8861, 0.6501, 0.8861, 0.6501, 0.8861, 0.6664, 0.9664, 0.6444, 0.9502, 0.6444, 0.9502, 0.6664, 0.9664, 0.6664, 0.9664, 0.6444, 0.9502, 0.6444, 0.9502, 0.6664, 0.9664, 0.6444, 0.9502, 0.6501, 0.8861, 0.6501, 0.8861, 0.6444, 0.9502, 0.6501, 0.8861, 0.6842, 0.8466, 0.6842, 0.8466, 0.6501, 0.8861, 0.7339, 0.8857, 0.7243, 0.9389, 0.7243, 0.9389, 0.7339, 0.8857, 0.6994, 0.9628, 0.6664, 0.9664, 0.6664, 0.9664, 0.6994, 0.9628, 0.7273, 0.8424, 0.7339, 0.8857, 0.7339, 0.8857, 0.7273, 0.8424, 0.6842, 0.8466, 0.7273, 0.8424, 0.7273, 0.8424, 0.6842, 0.8466, 0.7243, 0.9389, 0.6994, 0.9628, 0.6994, 0.9628, 0.7243, 0.9389, 0.6444, 0.9502, 0.6501, 0.8861, 0.6501, 0.8861, 0.6444, 0.9502, 0.6444, 0.9502, 0.6444, 0.9502, 0.6444, 0.9502, 0.6444, 0.9502, 0.6501, 0.8861, 0.6444, 0.9502, 0.6444, 0.9502, 0.6501, 0.8861, 0.6444, 0.9502, 0.6501, 0.8861, 0.6501, 0.8861, 0.6444, 0.9502, 0.6444, 0.9502, 0.6501, 0.8861, 0.6501, 0.8861, 0.6444, 0.9502, 0.6501, 0.8861, 0.6501, 0.8861, 0.6501, 0.8861, 0.6501, 0.8861, 0.6501, 0.8861, 0.6444, 0.9502, 0.6444, 0.9502, 0.6501, 0.8861, 0.6444, 0.9502, 0.6444, 0.9502, 0.6444, 0.9502, 0.6444, 0.9502])
me_cylinder.use_remesh_fix_poles = True
me_cylinder.use_remesh_preserve_attributes = False
me_cylinder.use_mirror_vertex_groups = False
me_cylinder.update()

# ---- objects
ob_light = bpy.data.objects.new('Light', light_light)
ob_camera = bpy.data.objects.new('Camera', cam_camera)
ob_sphere = bpy.data.objects.new('Sphere', me_sphere)
ob_circle = bpy.data.objects.new('Circle', me_circle)
ob_cylinder = bpy.data.objects.new('Cylinder', me_cylinder)

# ---- transforms, parenting, visibility, modifiers, constraints
ob_light.location = (4.076, 1.005, 5.904)
ob_light.rotation_euler = (0.6503, 0.05522, 1.866)
ob_light.lock_rotations_4d = False
ob_light.empty_display_type = 'ARROWS'
ob_light.color = (0.0, 0.0, 0.0, 0.0)
ob_light.lineart.crease_threshold = 0.0
ob_camera.location = (7.359, -6.926, 4.958)
ob_camera.rotation_euler = (1.109, 0.0, 0.8149)
ob_camera.lock_rotations_4d = False
ob_camera.empty_display_type = 'ARROWS'
ob_camera.color = (0.0, 0.0, 0.0, 0.0)
ob_camera.display_type = 'WIRE'
ob_camera.lineart.crease_threshold = 0.0
ob_sphere.location = (0.0, 0.0, 0.0)
ob_sphere.lineart.crease_threshold = 0.0
ob_circle.location = (0.02509, 0.002695, -1.432)
ob_circle.rotation_euler = (0.0, -0.0, 0.3425)
ob_circle.lineart.crease_threshold = 0.0
ob_cylinder.location = (-0.02778, 0.06649, -2.187)
ob_cylinder.rotation_euler = (0.08546, -0.03391, 0.3768)
ob_cylinder.lineart.crease_threshold = 0.0

# ---- collection membership
col_collection.objects.link(ob_light)
col_collection.objects.link(ob_camera)
col_collection.objects.link(ob_sphere)
col_collection.objects.link(ob_circle)
col_collection.objects.link(ob_cylinder)

# ---- scene / render settings (as saved in the file)
scene.camera = ob_camera
scene.frame_start = 1; scene.frame_end = 250; scene.frame_set(1)
scene.render.engine = 'BLENDER_EEVEE_NEXT'
scene.cycles.use_denoising = False
scene.cycles.samples = 128
scene.cycles.sampling_pattern = 'TABULATED_SOBOL'
scene.cycles.use_adaptive_sampling = False
scene.cycles.use_light_tree = False
scene.view_settings.view_transform = 'Filmic'
bpy.context.view_layer.update()
